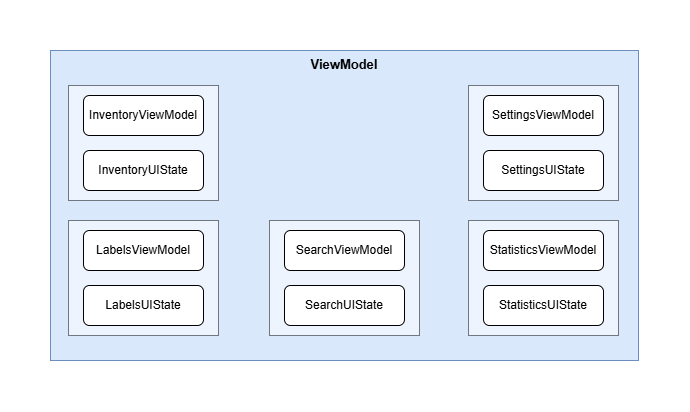

The diagram above was exported from draw.io. Its source (the exported page's mxGraphModel, read from the mxfile embedded in the PNG):
<mxGraphModel dx="1201" dy="643" grid="1" gridSize="10" guides="1" tooltips="1" connect="1" arrows="1" fold="1" page="1" pageScale="1" pageWidth="827" pageHeight="1169" math="0" shadow="0">
  <root>
    <mxCell id="0" />
    <mxCell id="1" parent="0" />
    <mxCell id="sm5DsHXQALAB7D4TYQYr-1" parent="1" style="rounded=0;whiteSpace=wrap;html=1;verticalAlign=top;fillColor=#dae8fc;strokeColor=#6c8ebf;" value="&lt;b&gt;&lt;font style=&quot;font-size: 13px;&quot;&gt;ViewModel&lt;/font&gt;&lt;/b&gt;" vertex="1">
      <mxGeometry height="310" width="588" x="350" y="360" as="geometry" />
    </mxCell>
    <mxCell id="sm5DsHXQALAB7D4TYQYr-2" parent="1" style="rounded=0;whiteSpace=wrap;html=1;opacity=50;" value="" vertex="1">
      <mxGeometry height="115" width="150" x="368" y="395" as="geometry" />
    </mxCell>
    <mxCell id="sm5DsHXQALAB7D4TYQYr-3" parent="1" style="rounded=1;whiteSpace=wrap;html=1;glass=0;shadow=0;" value="&lt;div&gt;&lt;span style=&quot;background-color: transparent; color: light-dark(rgb(0, 0, 0), rgb(255, 255, 255));&quot;&gt;InventoryUIState&lt;/span&gt;&lt;/div&gt;" vertex="1">
      <mxGeometry height="40" width="120" x="383" y="460" as="geometry" />
    </mxCell>
    <mxCell id="sm5DsHXQALAB7D4TYQYr-4" parent="1" style="rounded=1;whiteSpace=wrap;html=1;glass=0;shadow=0;" value="&lt;div&gt;&lt;span style=&quot;background-color: transparent; color: light-dark(rgb(0, 0, 0), rgb(255, 255, 255));&quot;&gt;InventoryViewModel&lt;/span&gt;&lt;/div&gt;" vertex="1">
      <mxGeometry height="40" width="120" x="383" y="405" as="geometry" />
    </mxCell>
    <mxCell id="sm5DsHXQALAB7D4TYQYr-5" parent="1" style="rounded=0;whiteSpace=wrap;html=1;opacity=50;" value="" vertex="1">
      <mxGeometry height="115" width="150" x="368" y="530" as="geometry" />
    </mxCell>
    <mxCell id="sm5DsHXQALAB7D4TYQYr-6" parent="1" style="rounded=1;whiteSpace=wrap;html=1;glass=0;shadow=0;" value="&lt;div&gt;&lt;span style=&quot;background-color: transparent; color: light-dark(rgb(0, 0, 0), rgb(255, 255, 255));&quot;&gt;LabelsUIState&lt;/span&gt;&lt;/div&gt;" vertex="1">
      <mxGeometry height="40" width="120" x="383" y="595" as="geometry" />
    </mxCell>
    <mxCell id="sm5DsHXQALAB7D4TYQYr-7" parent="1" style="rounded=1;whiteSpace=wrap;html=1;glass=0;shadow=0;" value="&lt;div&gt;&lt;span style=&quot;background-color: transparent; color: light-dark(rgb(0, 0, 0), rgb(255, 255, 255));&quot;&gt;LabelsViewModel&lt;/span&gt;&lt;/div&gt;" vertex="1">
      <mxGeometry height="40" width="120" x="383" y="540" as="geometry" />
    </mxCell>
    <mxCell id="sm5DsHXQALAB7D4TYQYr-8" parent="1" style="rounded=0;whiteSpace=wrap;html=1;opacity=50;" value="" vertex="1">
      <mxGeometry height="115" width="150" x="569" y="530" as="geometry" />
    </mxCell>
    <mxCell id="sm5DsHXQALAB7D4TYQYr-9" parent="1" style="rounded=1;whiteSpace=wrap;html=1;glass=0;shadow=0;" value="&lt;div&gt;&lt;span style=&quot;background-color: transparent; color: light-dark(rgb(0, 0, 0), rgb(255, 255, 255));&quot;&gt;SearchUIState&lt;/span&gt;&lt;/div&gt;" vertex="1">
      <mxGeometry height="40" width="120" x="584" y="595" as="geometry" />
    </mxCell>
    <mxCell id="sm5DsHXQALAB7D4TYQYr-10" parent="1" style="rounded=1;whiteSpace=wrap;html=1;glass=0;shadow=0;" value="&lt;div&gt;&lt;span style=&quot;background-color: transparent; color: light-dark(rgb(0, 0, 0), rgb(255, 255, 255));&quot;&gt;SearchViewModel&lt;/span&gt;&lt;/div&gt;" vertex="1">
      <mxGeometry height="40" width="120" x="584" y="540" as="geometry" />
    </mxCell>
    <mxCell id="sm5DsHXQALAB7D4TYQYr-11" parent="1" style="rounded=0;whiteSpace=wrap;html=1;opacity=50;" value="" vertex="1">
      <mxGeometry height="115" width="150" x="768" y="530" as="geometry" />
    </mxCell>
    <mxCell id="sm5DsHXQALAB7D4TYQYr-12" parent="1" style="rounded=1;whiteSpace=wrap;html=1;glass=0;shadow=0;" value="&lt;div&gt;&lt;span style=&quot;background-color: transparent; color: light-dark(rgb(0, 0, 0), rgb(255, 255, 255));&quot;&gt;StatisticsUIState&lt;/span&gt;&lt;/div&gt;" vertex="1">
      <mxGeometry height="40" width="120" x="783" y="595" as="geometry" />
    </mxCell>
    <mxCell id="sm5DsHXQALAB7D4TYQYr-13" parent="1" style="rounded=1;whiteSpace=wrap;html=1;glass=0;shadow=0;" value="&lt;div&gt;&lt;span style=&quot;background-color: transparent; color: light-dark(rgb(0, 0, 0), rgb(255, 255, 255));&quot;&gt;StatisticsViewModel&lt;/span&gt;&lt;/div&gt;" vertex="1">
      <mxGeometry height="40" width="120" x="783" y="540" as="geometry" />
    </mxCell>
    <mxCell id="sm5DsHXQALAB7D4TYQYr-14" parent="1" style="rounded=0;whiteSpace=wrap;html=1;opacity=50;" value="" vertex="1">
      <mxGeometry height="115" width="150" x="768" y="395" as="geometry" />
    </mxCell>
    <mxCell id="sm5DsHXQALAB7D4TYQYr-15" parent="1" style="rounded=1;whiteSpace=wrap;html=1;glass=0;shadow=0;" value="&lt;div&gt;&lt;span style=&quot;background-color: transparent; color: light-dark(rgb(0, 0, 0), rgb(255, 255, 255));&quot;&gt;SettingsUIState&lt;/span&gt;&lt;/div&gt;" vertex="1">
      <mxGeometry height="40" width="120" x="783" y="460" as="geometry" />
    </mxCell>
    <mxCell id="sm5DsHXQALAB7D4TYQYr-16" parent="1" style="rounded=1;whiteSpace=wrap;html=1;glass=0;shadow=0;" value="&lt;div&gt;&lt;span style=&quot;background-color: transparent; color: light-dark(rgb(0, 0, 0), rgb(255, 255, 255));&quot;&gt;SettingsViewModel&lt;/span&gt;&lt;/div&gt;" vertex="1">
      <mxGeometry height="40" width="120" x="783" y="405" as="geometry" />
    </mxCell>
  </root>
</mxGraphModel>